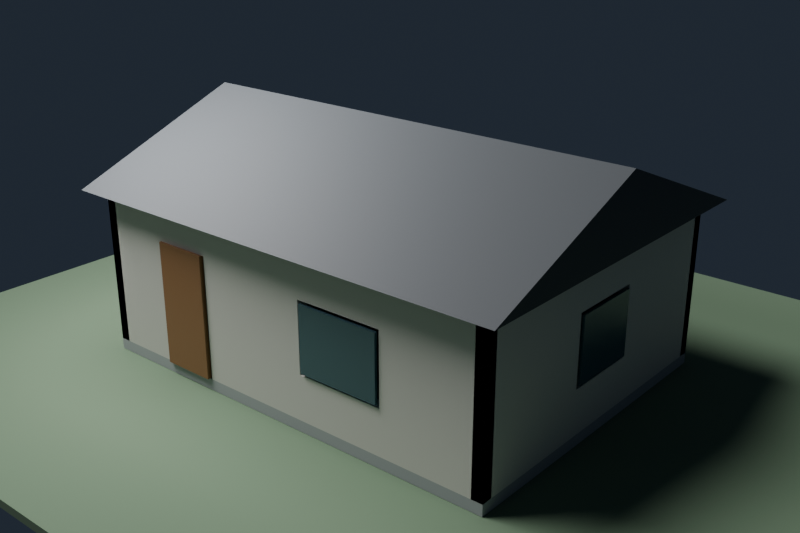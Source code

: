 # Source: house.blend  (saved by Blender 5.2.44; exported with 4.5.12 LTS)
import bpy
from mathutils import Matrix  # noqa: F401  (used for matrix-valued properties, if any)

bpy.ops.wm.read_factory_settings(use_empty=True)
scene = bpy.context.scene
scene.name = 'Demo House | Illustrative'

# ---- collections
col_illustrative_demo_house = bpy.data.collections.new('Illustrative Demo House'); scene.collection.children.link(col_illustrative_demo_house)

# ---- materials (node trees are filled in below, after node groups)
mat_ground___neutral_green = bpy.data.materials.new('Ground | Neutral Green')
mat_ground___neutral_green.diffuse_color = (0.18, 0.27, 0.17, 1.0)
mat_slab___pale_concrete = bpy.data.materials.new('Slab | Pale Concrete')
mat_slab___pale_concrete.diffuse_color = (0.45, 0.47, 0.48, 1.0)
mat_wall___warm_white = bpy.data.materials.new('Wall | Warm White')
mat_wall___warm_white.diffuse_color = (0.78, 0.75, 0.69, 1.0)
mat_door___natural_wood = bpy.data.materials.new('Door | Natural Wood')
mat_door___natural_wood.diffuse_color = (0.33, 0.16, 0.07, 1.0)
mat_window___blue_grey_glass = bpy.data.materials.new('Window | Blue Grey Glass')
mat_window___blue_grey_glass.diffuse_color = (0.12, 0.24, 0.3, 1.0)
mat_roof___charcoal = bpy.data.materials.new('Roof | Charcoal')
mat_roof___charcoal.diffuse_color = (0.09, 0.1, 0.11, 1.0)

# ---- material node trees
mat_ground___neutral_green.use_nodes = True; mat_ground___neutral_green.node_tree.nodes.clear()
_N = mat_ground___neutral_green.node_tree.nodes; _L = mat_ground___neutral_green.node_tree.links
n0 = _N.new('ShaderNodeBsdfPrincipled'); n0.name = 'Principled BSDF'; n0.location = (-200, 100)
n0.inputs[0].default_value = (0.18, 0.27, 0.17, 1.0)
n0.inputs[2].default_value = 1.0
n0.inputs[10].default_value = 0.005
n1 = _N.new('ShaderNodeOutputMaterial'); n1.name = 'Material Output'; n1.location = (200, 100)
_L.new(n0.outputs[0], n1.inputs[0])
n1.is_active_output = True
mat_slab___pale_concrete.use_nodes = True; mat_slab___pale_concrete.node_tree.nodes.clear()
_N = mat_slab___pale_concrete.node_tree.nodes; _L = mat_slab___pale_concrete.node_tree.links
n0 = _N.new('ShaderNodeBsdfPrincipled'); n0.name = 'Principled BSDF'; n0.location = (-200, 100)
n0.inputs[0].default_value = (0.45, 0.47, 0.48, 1.0)
n0.inputs[2].default_value = 0.9
n0.inputs[10].default_value = 0.005
n1 = _N.new('ShaderNodeOutputMaterial'); n1.name = 'Material Output'; n1.location = (200, 100)
_L.new(n0.outputs[0], n1.inputs[0])
n1.is_active_output = True
mat_wall___warm_white.use_nodes = True; mat_wall___warm_white.node_tree.nodes.clear()
_N = mat_wall___warm_white.node_tree.nodes; _L = mat_wall___warm_white.node_tree.links
n0 = _N.new('ShaderNodeBsdfPrincipled'); n0.name = 'Principled BSDF'; n0.location = (-200, 100)
n0.inputs[0].default_value = (0.78, 0.75, 0.69, 1.0)
n0.inputs[2].default_value = 0.75
n0.inputs[10].default_value = 0.005
n1 = _N.new('ShaderNodeOutputMaterial'); n1.name = 'Material Output'; n1.location = (200, 100)
_L.new(n0.outputs[0], n1.inputs[0])
n1.is_active_output = True
mat_door___natural_wood.use_nodes = True; mat_door___natural_wood.node_tree.nodes.clear()
_N = mat_door___natural_wood.node_tree.nodes; _L = mat_door___natural_wood.node_tree.links
n0 = _N.new('ShaderNodeBsdfPrincipled'); n0.name = 'Principled BSDF'; n0.location = (-200, 100)
n0.inputs[0].default_value = (0.33, 0.16, 0.07, 1.0)
n0.inputs[2].default_value = 0.55
n0.inputs[10].default_value = 0.005
n1 = _N.new('ShaderNodeOutputMaterial'); n1.name = 'Material Output'; n1.location = (200, 100)
_L.new(n0.outputs[0], n1.inputs[0])
n1.is_active_output = True
mat_window___blue_grey_glass.use_nodes = True; mat_window___blue_grey_glass.node_tree.nodes.clear()
_N = mat_window___blue_grey_glass.node_tree.nodes; _L = mat_window___blue_grey_glass.node_tree.links
n0 = _N.new('ShaderNodeBsdfPrincipled'); n0.name = 'Principled BSDF'; n0.location = (-200, 100)
n0.inputs[0].default_value = (0.12, 0.24, 0.3, 1.0)
n0.inputs[2].default_value = 0.15
n0.inputs[10].default_value = 0.005
n0.inputs[18].default_value = 0.5
n1 = _N.new('ShaderNodeOutputMaterial'); n1.name = 'Material Output'; n1.location = (200, 100)
_L.new(n0.outputs[0], n1.inputs[0])
n1.is_active_output = True
mat_roof___charcoal.use_nodes = True; mat_roof___charcoal.node_tree.nodes.clear()
_N = mat_roof___charcoal.node_tree.nodes; _L = mat_roof___charcoal.node_tree.links
n0 = _N.new('ShaderNodeBsdfPrincipled'); n0.name = 'Principled BSDF'; n0.location = (-200, 100)
n0.inputs[0].default_value = (0.09, 0.1, 0.11, 1.0)
n0.inputs[2].default_value = 0.65
n0.inputs[10].default_value = 0.005
n1 = _N.new('ShaderNodeOutputMaterial'); n1.name = 'Material Output'; n1.location = (200, 100)
_L.new(n0.outputs[0], n1.inputs[0])
n1.is_active_output = True

# ---- world
world_world_demo = bpy.data.worlds.new('World.Demo'); scene.world = world_world_demo
world_world_demo.use_nodes = True; world_world_demo.node_tree.nodes.clear()
_N = world_world_demo.node_tree.nodes; _L = world_world_demo.node_tree.links
n0 = _N.new('ShaderNodeBackground'); n0.name = 'Background'; n0.location = (-200, 100)
n0.inputs[0].default_value = (0.055, 0.075, 0.11, 1.0)
n0.inputs[1].default_value = 0.35
n1 = _N.new('ShaderNodeOutputWorld'); n1.name = 'World Output'; n1.location = (200, 100)
_L.new(n0.outputs[0], n1.inputs[0])
n1.is_active_output = True

# ---- cameras
cam_camera_demo_data = bpy.data.cameras.new('Camera.Demo.Data')
cam_camera_demo_data.lens = 48.0

# ---- lights
light_sun_demo_data = bpy.data.lights.new('Sun.Demo.Data', 'SUN')
light_sun_demo_data.angle = 0.4363
light_sun_demo_data.energy = 2.0
light_area_fill_data = bpy.data.lights.new('Area.Fill.Data', 'AREA')
light_area_fill_data.energy = 650.0
light_area_fill_data.shape = 'DISK'
light_area_fill_data.size = 5.0

# ---- meshes
me_ground_mesh = bpy.data.meshes.new('Ground.Mesh')
me_ground_mesh.from_pydata([(-8.0, -7.0, -0.255), (8.0, -7.0, -0.255), (8.0, 7.0, -0.255), (-8.0, 7.0, -0.255), (-8.0, -7.0, -0.105), (8.0, -7.0, -0.105), (8.0, 7.0, -0.105), (-8.0, 7.0, -0.105)], [], [(0, 3, 2, 1), (4, 5, 6, 7), (0, 1, 5, 4), (1, 2, 6, 5), (2, 3, 7, 6), (3, 0, 4, 7)])
me_ground_mesh.materials.append(mat_ground___neutral_green)
me_ground_mesh.update()
me_slab_8x6m_mesh = bpy.data.meshes.new('Slab.8x6m.Mesh')
me_slab_8x6m_mesh.from_pydata([(-4.0, -3.0, -0.1), (4.0, -3.0, -0.1), (4.0, 3.0, -0.1), (-4.0, 3.0, -0.1), (-4.0, -3.0, 0.1), (4.0, -3.0, 0.1), (4.0, 3.0, 0.1), (-4.0, 3.0, 0.1)], [], [(0, 3, 2, 1), (4, 5, 6, 7), (0, 1, 5, 4), (1, 2, 6, 5), (2, 3, 7, 6), (3, 0, 4, 7)])
me_slab_8x6m_mesh.materials.append(mat_slab___pale_concrete)
me_slab_8x6m_mesh.update()
me_wall_front_mesh = bpy.data.meshes.new('Wall.Front.Mesh')
me_wall_front_mesh.from_pydata([(-4.0, -3.0, 0.1), (-2.65, -3.0, 0.1), (-2.65, -2.8, 0.1), (-4.0, -2.8, 0.1), (-4.0, -3.0, 2.9), (-2.65, -3.0, 2.9), (-2.65, -2.8, 2.9), (-4.0, -2.8, 2.9), (-2.65, -3.0, 2.3), (-1.55, -3.0, 2.3), (-1.55, -2.8, 2.3), (-2.65, -2.8, 2.3), (-2.65, -3.0, 2.9), (-1.55, -3.0, 2.9), (-1.55, -2.8, 2.9), (-2.65, -2.8, 2.9), (-1.55, -3.0, 0.1), (0.55, -3.0, 0.1), (0.55, -2.8, 0.1), (-1.55, -2.8, 0.1), (-1.55, -3.0, 2.9), (0.55, -3.0, 2.9), (0.55, -2.8, 2.9), (-1.55, -2.8, 2.9), (0.55, -3.0, 0.1), (2.15, -3.0, 0.1), (2.15, -2.8, 0.1), (0.55, -2.8, 0.1), (0.55, -3.0, 0.9), (2.15, -3.0, 0.9), (2.15, -2.8, 0.9), (0.55, -2.8, 0.9), (0.55, -3.0, 2.15), (2.15, -3.0, 2.15), (2.15, -2.8, 2.15), (0.55, -2.8, 2.15), (0.55, -3.0, 2.9), (2.15, -3.0, 2.9), (2.15, -2.8, 2.9), (0.55, -2.8, 2.9), (2.15, -3.0, 0.1), (4.0, -3.0, 0.1), (4.0, -2.8, 0.1), (2.15, -2.8, 0.1), (2.15, -3.0, 2.9), (4.0, -3.0, 2.9), (4.0, -2.8, 2.9), (2.15, -2.8, 2.9)], [], [(0, 3, 2, 1), (4, 5, 6, 7), (0, 1, 5, 4), (1, 2, 6, 5), (2, 3, 7, 6), (3, 0, 4, 7), (8, 11, 10, 9), (12, 13, 14, 15), (8, 9, 13, 12), (9, 10, 14, 13), (10, 11, 15, 14), (11, 8, 12, 15), (16, 19, 18, 17), (20, 21, 22, 23), (16, 17, 21, 20), (17, 18, 22, 21), (18, 19, 23, 22), (19, 16, 20, 23), (24, 27, 26, 25), (28, 29, 30, 31), (24, 25, 29, 28), (25, 26, 30, 29), (26, 27, 31, 30), (27, 24, 28, 31), (32, 35, 34, 33), (36, 37, 38, 39), (32, 33, 37, 36), (33, 34, 38, 37), (34, 35, 39, 38), (35, 32, 36, 39), (40, 43, 42, 41), (44, 45, 46, 47), (40, 41, 45, 44), (41, 42, 46, 45), (42, 43, 47, 46), (43, 40, 44, 47)])
me_wall_front_mesh.materials.append(mat_wall___warm_white)
me_wall_front_mesh.update()
me_wall_back_mesh = bpy.data.meshes.new('Wall.Back.Mesh')
me_wall_back_mesh.from_pydata([(-4.0, 2.8, 0.1), (-2.65, 2.8, 0.1), (-2.65, 3.0, 0.1), (-4.0, 3.0, 0.1), (-4.0, 2.8, 2.9), (-2.65, 2.8, 2.9), (-2.65, 3.0, 2.9), (-4.0, 3.0, 2.9), (-2.65, 2.8, 0.1), (-1.25, 2.8, 0.1), (-1.25, 3.0, 0.1), (-2.65, 3.0, 0.1), (-2.65, 2.8, 0.9), (-1.25, 2.8, 0.9), (-1.25, 3.0, 0.9), (-2.65, 3.0, 0.9), (-2.65, 2.8, 2.15), (-1.25, 2.8, 2.15), (-1.25, 3.0, 2.15), (-2.65, 3.0, 2.15), (-2.65, 2.8, 2.9), (-1.25, 2.8, 2.9), (-1.25, 3.0, 2.9), (-2.65, 3.0, 2.9), (-1.25, 2.8, 0.1), (1.0, 2.8, 0.1), (1.0, 3.0, 0.1), (-1.25, 3.0, 0.1), (-1.25, 2.8, 2.9), (1.0, 2.8, 2.9), (1.0, 3.0, 2.9), (-1.25, 3.0, 2.9), (1.0, 2.8, 0.1), (2.4, 2.8, 0.1), (2.4, 3.0, 0.1), (1.0, 3.0, 0.1), (1.0, 2.8, 0.9), (2.4, 2.8, 0.9), (2.4, 3.0, 0.9), (1.0, 3.0, 0.9), (1.0, 2.8, 2.15), (2.4, 2.8, 2.15), (2.4, 3.0, 2.15), (1.0, 3.0, 2.15), (1.0, 2.8, 2.9), (2.4, 2.8, 2.9), (2.4, 3.0, 2.9), (1.0, 3.0, 2.9), (2.4, 2.8, 0.1), (4.0, 2.8, 0.1), (4.0, 3.0, 0.1), (2.4, 3.0, 0.1), (2.4, 2.8, 2.9), (4.0, 2.8, 2.9), (4.0, 3.0, 2.9), (2.4, 3.0, 2.9)], [], [(0, 3, 2, 1), (4, 5, 6, 7), (0, 1, 5, 4), (1, 2, 6, 5), (2, 3, 7, 6), (3, 0, 4, 7), (8, 11, 10, 9), (12, 13, 14, 15), (8, 9, 13, 12), (9, 10, 14, 13), (10, 11, 15, 14), (11, 8, 12, 15), (16, 19, 18, 17), (20, 21, 22, 23), (16, 17, 21, 20), (17, 18, 22, 21), (18, 19, 23, 22), (19, 16, 20, 23), (24, 27, 26, 25), (28, 29, 30, 31), (24, 25, 29, 28), (25, 26, 30, 29), (26, 27, 31, 30), (27, 24, 28, 31), (32, 35, 34, 33), (36, 37, 38, 39), (32, 33, 37, 36), (33, 34, 38, 37), (34, 35, 39, 38), (35, 32, 36, 39), (40, 43, 42, 41), (44, 45, 46, 47), (40, 41, 45, 44), (41, 42, 46, 45), (42, 43, 47, 46), (43, 40, 44, 47), (48, 51, 50, 49), (52, 53, 54, 55), (48, 49, 53, 52), (49, 50, 54, 53), (50, 51, 55, 54), (51, 48, 52, 55)])
me_wall_back_mesh.materials.append(mat_wall___warm_white)
me_wall_back_mesh.update()
me_wall_east_mesh = bpy.data.meshes.new('Wall.East.Mesh')
me_wall_east_mesh.from_pydata([(3.8, -3.0, 0.1), (4.0, -3.0, 0.1), (4.0, -0.7, 0.1), (3.8, -0.7, 0.1), (3.8, -3.0, 2.9), (4.0, -3.0, 2.9), (4.0, -0.7, 2.9), (3.8, -0.7, 2.9), (3.8, -0.7, 0.1), (4.0, -0.7, 0.1), (4.0, 0.7, 0.1), (3.8, 0.7, 0.1), (3.8, -0.7, 0.9), (4.0, -0.7, 0.9), (4.0, 0.7, 0.9), (3.8, 0.7, 0.9), (3.8, -0.7, 2.15), (4.0, -0.7, 2.15), (4.0, 0.7, 2.15), (3.8, 0.7, 2.15), (3.8, -0.7, 2.9), (4.0, -0.7, 2.9), (4.0, 0.7, 2.9), (3.8, 0.7, 2.9), (3.8, 0.7, 0.1), (4.0, 0.7, 0.1), (4.0, 3.0, 0.1), (3.8, 3.0, 0.1), (3.8, 0.7, 2.9), (4.0, 0.7, 2.9), (4.0, 3.0, 2.9), (3.8, 3.0, 2.9)], [], [(0, 3, 2, 1), (4, 5, 6, 7), (0, 1, 5, 4), (1, 2, 6, 5), (2, 3, 7, 6), (3, 0, 4, 7), (8, 11, 10, 9), (12, 13, 14, 15), (8, 9, 13, 12), (9, 10, 14, 13), (10, 11, 15, 14), (11, 8, 12, 15), (16, 19, 18, 17), (20, 21, 22, 23), (16, 17, 21, 20), (17, 18, 22, 21), (18, 19, 23, 22), (19, 16, 20, 23), (24, 27, 26, 25), (28, 29, 30, 31), (24, 25, 29, 28), (25, 26, 30, 29), (26, 27, 31, 30), (27, 24, 28, 31)])
me_wall_east_mesh.materials.append(mat_wall___warm_white)
me_wall_east_mesh.update()
me_wall_west_mesh = bpy.data.meshes.new('Wall.West.Mesh')
me_wall_west_mesh.from_pydata([(-4.0, -3.0, 0.1), (-3.8, -3.0, 0.1), (-3.8, 3.0, 0.1), (-4.0, 3.0, 0.1), (-4.0, -3.0, 2.9), (-3.8, -3.0, 2.9), (-3.8, 3.0, 2.9), (-4.0, 3.0, 2.9)], [], [(0, 3, 2, 1), (4, 5, 6, 7), (0, 1, 5, 4), (1, 2, 6, 5), (2, 3, 7, 6), (3, 0, 4, 7)])
me_wall_west_mesh.materials.append(mat_wall___warm_white)
me_wall_west_mesh.update()
me_door_front_mesh = bpy.data.meshes.new('Door.Front.Mesh')
me_door_front_mesh.from_pydata([(-2.6, -3.05, 0.1), (-1.6, -3.05, 0.1), (-1.6, -2.97, 0.1), (-2.6, -2.97, 0.1), (-2.6, -3.05, 2.3), (-1.6, -3.05, 2.3), (-1.6, -2.97, 2.3), (-2.6, -2.97, 2.3)], [], [(0, 3, 2, 1), (4, 5, 6, 7), (0, 1, 5, 4), (1, 2, 6, 5), (2, 3, 7, 6), (3, 0, 4, 7)])
me_door_front_mesh.materials.append(mat_door___natural_wood)
me_door_front_mesh.update()
me_window_front_mesh = bpy.data.meshes.new('Window.Front.Mesh')
me_window_front_mesh.from_pydata([(0.6, -3.035, 0.95), (2.1, -3.035, 0.95), (2.1, -2.985, 0.95), (0.6, -2.985, 0.95), (0.6, -3.035, 2.1), (2.1, -3.035, 2.1), (2.1, -2.985, 2.1), (0.6, -2.985, 2.1)], [], [(0, 3, 2, 1), (4, 5, 6, 7), (0, 1, 5, 4), (1, 2, 6, 5), (2, 3, 7, 6), (3, 0, 4, 7)])
me_window_front_mesh.materials.append(mat_window___blue_grey_glass)
me_window_front_mesh.update()
me_window_back_left_mesh = bpy.data.meshes.new('Window.Back.Left.Mesh')
me_window_back_left_mesh.from_pydata([(-2.6, 2.985, 0.95), (-1.3, 2.985, 0.95), (-1.3, 3.035, 0.95), (-2.6, 3.035, 0.95), (-2.6, 2.985, 2.1), (-1.3, 2.985, 2.1), (-1.3, 3.035, 2.1), (-2.6, 3.035, 2.1)], [], [(0, 3, 2, 1), (4, 5, 6, 7), (0, 1, 5, 4), (1, 2, 6, 5), (2, 3, 7, 6), (3, 0, 4, 7)])
me_window_back_left_mesh.materials.append(mat_window___blue_grey_glass)
me_window_back_left_mesh.update()
me_window_back_right_mesh = bpy.data.meshes.new('Window.Back.Right.Mesh')
me_window_back_right_mesh.from_pydata([(1.05, 2.985, 0.95), (2.35, 2.985, 0.95), (2.35, 3.035, 0.95), (1.05, 3.035, 0.95), (1.05, 2.985, 2.1), (2.35, 2.985, 2.1), (2.35, 3.035, 2.1), (1.05, 3.035, 2.1)], [], [(0, 3, 2, 1), (4, 5, 6, 7), (0, 1, 5, 4), (1, 2, 6, 5), (2, 3, 7, 6), (3, 0, 4, 7)])
me_window_back_right_mesh.materials.append(mat_window___blue_grey_glass)
me_window_back_right_mesh.update()
me_window_east_mesh = bpy.data.meshes.new('Window.East.Mesh')
me_window_east_mesh.from_pydata([(3.985, -0.65, 0.95), (4.035, -0.65, 0.95), (4.035, 0.65, 0.95), (3.985, 0.65, 0.95), (3.985, -0.65, 2.1), (4.035, -0.65, 2.1), (4.035, 0.65, 2.1), (3.985, 0.65, 2.1)], [], [(0, 3, 2, 1), (4, 5, 6, 7), (0, 1, 5, 4), (1, 2, 6, 5), (2, 3, 7, 6), (3, 0, 4, 7)])
me_window_east_mesh.materials.append(mat_window___blue_grey_glass)
me_window_east_mesh.update()
me_roof_gabled_mesh = bpy.data.meshes.new('Roof.Gabled.Mesh')
me_roof_gabled_mesh.from_pydata([(-4.3, -3.3, 2.9), (-4.3, 0.0, 4.2), (-4.3, 3.3, 2.9), (4.3, -3.3, 2.9), (4.3, 0.0, 4.2), (4.3, 3.3, 2.9)], [], [(0, 2, 1), (3, 4, 5), (0, 1, 4, 3), (1, 2, 5, 4), (0, 3, 5, 2)])
me_roof_gabled_mesh.materials.append(mat_roof___charcoal)
me_roof_gabled_mesh.update()

# ---- objects
ob_ground = bpy.data.objects.new('Ground', me_ground_mesh)
ob_slab_8x6m = bpy.data.objects.new('Slab.8x6m', me_slab_8x6m_mesh)
ob_wall_front = bpy.data.objects.new('Wall.Front', me_wall_front_mesh)
ob_wall_back = bpy.data.objects.new('Wall.Back', me_wall_back_mesh)
ob_wall_east = bpy.data.objects.new('Wall.East', me_wall_east_mesh)
ob_wall_west = bpy.data.objects.new('Wall.West', me_wall_west_mesh)
ob_door_front = bpy.data.objects.new('Door.Front', me_door_front_mesh)
ob_window_front = bpy.data.objects.new('Window.Front', me_window_front_mesh)
ob_window_back_left = bpy.data.objects.new('Window.Back.Left', me_window_back_left_mesh)
ob_window_back_right = bpy.data.objects.new('Window.Back.Right', me_window_back_right_mesh)
ob_window_east = bpy.data.objects.new('Window.East', me_window_east_mesh)
ob_roof_gabled = bpy.data.objects.new('Roof.Gabled', me_roof_gabled_mesh)
ob_camera_demo = bpy.data.objects.new('Camera.Demo', cam_camera_demo_data)
ob_sun_demo = bpy.data.objects.new('Sun.Demo', light_sun_demo_data)
ob_area_fill = bpy.data.objects.new('Area.Fill', light_area_fill_data)

# ---- transforms, parenting, visibility, modifiers, constraints
ob_ground.location = (0.0, 0.0, 0.0)
ob_slab_8x6m.location = (0.0, 0.0, 0.0)
ob_wall_front.location = (0.0, 0.0, 0.0)
ob_wall_back.location = (0.0, 0.0, 0.0)
ob_wall_east.location = (0.0, 0.0, 0.0)
ob_wall_west.location = (0.0, 0.0, 0.0)
ob_door_front.location = (0.0, 0.0, 0.0)
ob_window_front.location = (0.0, 0.0, 0.0)
ob_window_back_left.location = (0.0, 0.0, 0.0)
ob_window_back_right.location = (0.0, 0.0, 0.0)
ob_window_east.location = (0.0, 0.0, 0.0)
ob_roof_gabled.location = (0.0, 0.0, 0.0)
ob_camera_demo.location = (11.0, -13.0, 8.5)
ob_camera_demo.rotation_euler = (1.186, 3.886e-09, 0.7023)
ob_sun_demo.location = (0.0, 0.0, 0.0)
ob_sun_demo.rotation_euler = (0.4887, -0.3142, -0.6109)
ob_area_fill.location = (-4.0, -3.0, 7.0)
ob_area_fill.rotation_euler = (0.6947, -5.013e-08, -0.9273)

# ---- collection membership
col_illustrative_demo_house.objects.link(ob_ground)
col_illustrative_demo_house.objects.link(ob_slab_8x6m)
col_illustrative_demo_house.objects.link(ob_wall_front)
col_illustrative_demo_house.objects.link(ob_wall_back)
col_illustrative_demo_house.objects.link(ob_wall_east)
col_illustrative_demo_house.objects.link(ob_wall_west)
col_illustrative_demo_house.objects.link(ob_door_front)
col_illustrative_demo_house.objects.link(ob_window_front)
col_illustrative_demo_house.objects.link(ob_window_back_left)
col_illustrative_demo_house.objects.link(ob_window_back_right)
col_illustrative_demo_house.objects.link(ob_window_east)
col_illustrative_demo_house.objects.link(ob_roof_gabled)
col_illustrative_demo_house.objects.link(ob_camera_demo)
col_illustrative_demo_house.objects.link(ob_sun_demo)
col_illustrative_demo_house.objects.link(ob_area_fill)

# ---- scene / render settings (as saved in the file)
scene.camera = ob_camera_demo
scene.frame_start = 1; scene.frame_end = 250; scene.frame_set(1)
scene.render.engine = 'BLENDER_EEVEE_NEXT'
scene.render.resolution_x = 960
scene.render.resolution_y = 640
scene.render.bake_bias = 0.0
scene.render.bake_samples = 0
scene.render.compositor_device = 'GPU'
scene.eevee.use_volume_custom_range = False
scene.eevee.fast_gi_thickness_near = 0.1
scene.eevee.fast_gi_thickness_far = 0.0
scene.eevee.ray_tracing_options.screen_trace_thickness = 0.1
bpy.context.view_layer.update()
